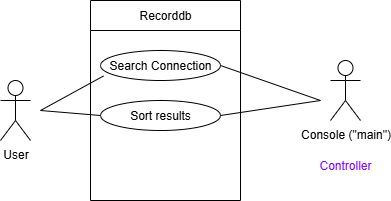

The diagram above was exported from draw.io. Its source (the exported page's mxGraphModel, read from the mxfile embedded in the PNG):
<mxGraphModel dx="526" dy="748" grid="0" gridSize="10" guides="1" tooltips="1" connect="1" arrows="1" fold="1" page="1" pageScale="1" pageWidth="850" pageHeight="1100" math="0" shadow="0">
  <root>
    <mxCell id="0" />
    <mxCell id="1" parent="0" />
    <mxCell id="_I9GjM_uIG3-vRBSqYQ6-1" value="User" style="shape=umlActor;verticalLabelPosition=bottom;verticalAlign=top;html=1;outlineConnect=0;" parent="1" vertex="1">
      <mxGeometry x="80" y="150" width="30" height="60" as="geometry" />
    </mxCell>
    <mxCell id="_I9GjM_uIG3-vRBSqYQ6-3" value="Search Connection" style="text;html=1;align=center;verticalAlign=middle;whiteSpace=wrap;rounded=0;" parent="1" vertex="1">
      <mxGeometry x="180" y="120" width="120" height="30" as="geometry" />
    </mxCell>
    <mxCell id="_I9GjM_uIG3-vRBSqYQ6-4" value="Sort results" style="text;html=1;align=center;verticalAlign=middle;whiteSpace=wrap;rounded=0;" parent="1" vertex="1">
      <mxGeometry x="180" y="170" width="120" height="30" as="geometry" />
    </mxCell>
    <mxCell id="_I9GjM_uIG3-vRBSqYQ6-5" value="" style="ellipse;whiteSpace=wrap;html=1;fillColor=none;" parent="1" vertex="1">
      <mxGeometry x="180" y="120" width="120" height="30" as="geometry" />
    </mxCell>
    <mxCell id="_I9GjM_uIG3-vRBSqYQ6-6" value="" style="ellipse;whiteSpace=wrap;html=1;fillColor=none;" parent="1" vertex="1">
      <mxGeometry x="180" y="170" width="120" height="30" as="geometry" />
    </mxCell>
    <mxCell id="_I9GjM_uIG3-vRBSqYQ6-10" value="Recorddb" style="swimlane;fontStyle=0;childLayout=stackLayout;horizontal=1;startSize=30;horizontalStack=0;resizeParent=1;resizeParentMax=0;resizeLast=0;collapsible=1;marginBottom=0;whiteSpace=wrap;html=1;" parent="1" vertex="1">
      <mxGeometry x="170" y="70" width="150" height="200" as="geometry" />
    </mxCell>
    <mxCell id="_I9GjM_uIG3-vRBSqYQ6-14" value="" style="endArrow=none;html=1;rounded=0;entryX=0.025;entryY=0.85;entryDx=0;entryDy=0;entryPerimeter=0;" parent="1" target="_I9GjM_uIG3-vRBSqYQ6-5" edge="1">
      <mxGeometry width="50" height="50" relative="1" as="geometry">
        <mxPoint x="120" y="180" as="sourcePoint" />
        <mxPoint x="270" y="160" as="targetPoint" />
      </mxGeometry>
    </mxCell>
    <mxCell id="_I9GjM_uIG3-vRBSqYQ6-15" value="" style="endArrow=none;html=1;rounded=0;entryX=0;entryY=0.5;entryDx=0;entryDy=0;" parent="1" target="_I9GjM_uIG3-vRBSqYQ6-6" edge="1">
      <mxGeometry width="50" height="50" relative="1" as="geometry">
        <mxPoint x="120" y="180" as="sourcePoint" />
        <mxPoint x="270" y="160" as="targetPoint" />
      </mxGeometry>
    </mxCell>
    <mxCell id="_I9GjM_uIG3-vRBSqYQ6-16" value="Console (&quot;main&quot;)" style="shape=umlActor;verticalLabelPosition=bottom;verticalAlign=top;html=1;outlineConnect=0;" parent="1" vertex="1">
      <mxGeometry x="410" y="130" width="30" height="60" as="geometry" />
    </mxCell>
    <mxCell id="_I9GjM_uIG3-vRBSqYQ6-17" value="" style="endArrow=none;html=1;rounded=0;exitX=1;exitY=0.5;exitDx=0;exitDy=0;" parent="1" source="_I9GjM_uIG3-vRBSqYQ6-5" edge="1">
      <mxGeometry width="50" height="50" relative="1" as="geometry">
        <mxPoint x="290" y="210" as="sourcePoint" />
        <mxPoint x="400" y="170" as="targetPoint" />
      </mxGeometry>
    </mxCell>
    <mxCell id="_I9GjM_uIG3-vRBSqYQ6-18" value="" style="endArrow=none;html=1;rounded=0;exitX=1;exitY=0.5;exitDx=0;exitDy=0;" parent="1" source="_I9GjM_uIG3-vRBSqYQ6-6" edge="1">
      <mxGeometry width="50" height="50" relative="1" as="geometry">
        <mxPoint x="290" y="210" as="sourcePoint" />
        <mxPoint x="400" y="170" as="targetPoint" />
      </mxGeometry>
    </mxCell>
    <mxCell id="yf1mpYKCKL3IIEUY2ONL-1" value="&lt;font style=&quot;color: rgb(127, 0, 255);&quot;&gt;Controller&lt;/font&gt;" style="text;html=1;align=center;verticalAlign=middle;whiteSpace=wrap;rounded=0;" vertex="1" parent="1">
      <mxGeometry x="395" y="220" width="60" height="30" as="geometry" />
    </mxCell>
  </root>
</mxGraphModel>